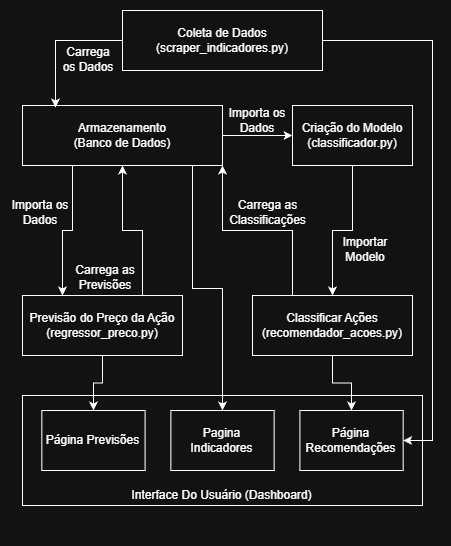

The diagram above was exported from draw.io. Its source (the exported page's mxGraphModel, read from the mxfile embedded in the PNG):
<mxGraphModel dx="1426" dy="743" grid="1" gridSize="10" guides="1" tooltips="1" connect="1" arrows="1" fold="1" page="1" pageScale="1" pageWidth="827" pageHeight="1169" math="0" shadow="0">
  <root>
    <mxCell id="0" />
    <mxCell id="1" parent="0" />
    <mxCell id="_55CzJYv8tYsAUr5QqQu-38" connectable="0" parent="1" style="group" value="" vertex="1">
      <mxGeometry height="140" width="400" x="120" y="470" as="geometry" />
    </mxCell>
    <mxCell id="_55CzJYv8tYsAUr5QqQu-2" parent="_55CzJYv8tYsAUr5QqQu-38" style="rounded=0;whiteSpace=wrap;html=1;" value="" vertex="1">
      <mxGeometry height="110" width="400" as="geometry" />
    </mxCell>
    <mxCell id="_55CzJYv8tYsAUr5QqQu-37" parent="_55CzJYv8tYsAUr5QqQu-38" style="text;html=1;whiteSpace=wrap;strokeColor=none;fillColor=none;align=center;verticalAlign=middle;rounded=0;" value="Interface Do Usuário (Dashboard)" vertex="1">
      <mxGeometry height="30" width="187.09677419354838" x="106.45161290322581" y="85" as="geometry" />
    </mxCell>
    <mxCell id="_55CzJYv8tYsAUr5QqQu-40" parent="_55CzJYv8tYsAUr5QqQu-38" style="rounded=0;whiteSpace=wrap;html=1;" value="Página Previsões" vertex="1">
      <mxGeometry height="60" width="103.22580645161291" x="19.354838709677423" y="15" as="geometry" />
    </mxCell>
    <mxCell id="_55CzJYv8tYsAUr5QqQu-39" parent="_55CzJYv8tYsAUr5QqQu-38" style="rounded=0;whiteSpace=wrap;html=1;" value="Página Recomendações" vertex="1">
      <mxGeometry height="60" width="103.22580645161291" x="277.4193548387097" y="15" as="geometry" />
    </mxCell>
    <mxCell id="_55CzJYv8tYsAUr5QqQu-46" parent="_55CzJYv8tYsAUr5QqQu-38" style="rounded=0;whiteSpace=wrap;html=1;" value="Pagina Indicadores" vertex="1">
      <mxGeometry height="60" width="103.22580645161291" x="148.38709677419357" y="15" as="geometry" />
    </mxCell>
    <mxCell id="_55CzJYv8tYsAUr5QqQu-60" edge="1" parent="1" source="_55CzJYv8tYsAUr5QqQu-1" style="edgeStyle=orthogonalEdgeStyle;rounded=0;orthogonalLoop=1;jettySize=auto;html=1;exitX=1;exitY=0.5;exitDx=0;exitDy=0;entryX=1;entryY=0.5;entryDx=0;entryDy=0;" target="_55CzJYv8tYsAUr5QqQu-39">
      <mxGeometry relative="1" as="geometry">
        <Array as="points">
          <mxPoint x="530" y="115" />
          <mxPoint x="530" y="515" />
        </Array>
      </mxGeometry>
    </mxCell>
    <mxCell id="_55CzJYv8tYsAUr5QqQu-1" parent="1" style="rounded=0;whiteSpace=wrap;html=1;" value="Coleta de Dados&lt;br&gt;(scraper_indicadores.py)" vertex="1">
      <mxGeometry height="60" width="200" x="220" y="85" as="geometry" />
    </mxCell>
    <mxCell id="_55CzJYv8tYsAUr5QqQu-54" edge="1" parent="1" source="_55CzJYv8tYsAUr5QqQu-3" style="edgeStyle=orthogonalEdgeStyle;rounded=0;orthogonalLoop=1;jettySize=auto;html=1;exitX=0.25;exitY=1;exitDx=0;exitDy=0;entryX=0.25;entryY=0;entryDx=0;entryDy=0;" target="_55CzJYv8tYsAUr5QqQu-10">
      <mxGeometry relative="1" as="geometry" />
    </mxCell>
    <mxCell id="_55CzJYv8tYsAUr5QqQu-56" edge="1" parent="1" source="_55CzJYv8tYsAUr5QqQu-3" style="edgeStyle=orthogonalEdgeStyle;rounded=0;orthogonalLoop=1;jettySize=auto;html=1;exitX=1;exitY=0.5;exitDx=0;exitDy=0;entryX=0;entryY=0.5;entryDx=0;entryDy=0;" target="_55CzJYv8tYsAUr5QqQu-6">
      <mxGeometry relative="1" as="geometry" />
    </mxCell>
    <mxCell id="_55CzJYv8tYsAUr5QqQu-59" edge="1" parent="1" source="_55CzJYv8tYsAUr5QqQu-3" style="edgeStyle=orthogonalEdgeStyle;rounded=0;orthogonalLoop=1;jettySize=auto;html=1;exitX=0.75;exitY=1;exitDx=0;exitDy=0;" target="_55CzJYv8tYsAUr5QqQu-46">
      <mxGeometry relative="1" as="geometry">
        <Array as="points">
          <mxPoint x="290" y="240" />
          <mxPoint x="290" y="363" />
          <mxPoint x="320" y="363" />
        </Array>
      </mxGeometry>
    </mxCell>
    <mxCell id="_55CzJYv8tYsAUr5QqQu-3" parent="1" style="rounded=0;whiteSpace=wrap;html=1;" value="Armazenamento&lt;div&gt;(Banco de Dados)&lt;/div&gt;" vertex="1">
      <mxGeometry height="60" width="200" x="120" y="180" as="geometry" />
    </mxCell>
    <mxCell id="_55CzJYv8tYsAUr5QqQu-21" edge="1" parent="1" source="_55CzJYv8tYsAUr5QqQu-6" style="edgeStyle=orthogonalEdgeStyle;rounded=0;orthogonalLoop=1;jettySize=auto;html=1;exitX=0.5;exitY=1;exitDx=0;exitDy=0;" target="_55CzJYv8tYsAUr5QqQu-20">
      <mxGeometry relative="1" as="geometry" />
    </mxCell>
    <mxCell id="_55CzJYv8tYsAUr5QqQu-6" parent="1" style="rounded=0;whiteSpace=wrap;html=1;" value="Criação do Modelo&lt;div&gt;(classificador.py)&lt;/div&gt;" vertex="1">
      <mxGeometry height="60" width="120" x="390" y="180" as="geometry" />
    </mxCell>
    <mxCell id="_55CzJYv8tYsAUr5QqQu-55" edge="1" parent="1" source="_55CzJYv8tYsAUr5QqQu-10" style="edgeStyle=orthogonalEdgeStyle;rounded=0;orthogonalLoop=1;jettySize=auto;html=1;exitX=0.75;exitY=0;exitDx=0;exitDy=0;entryX=0.5;entryY=1;entryDx=0;entryDy=0;" target="_55CzJYv8tYsAUr5QqQu-3">
      <mxGeometry relative="1" as="geometry" />
    </mxCell>
    <mxCell id="_55CzJYv8tYsAUr5QqQu-10" parent="1" style="rounded=0;whiteSpace=wrap;html=1;" value="&lt;div&gt;Previsão do Preço da Ação&lt;/div&gt;(regressor_preco.py)" vertex="1">
      <mxGeometry height="60" width="160" x="120" y="370" as="geometry" />
    </mxCell>
    <mxCell id="_55CzJYv8tYsAUr5QqQu-17" parent="1" style="text;html=1;whiteSpace=wrap;strokeColor=none;fillColor=none;align=center;verticalAlign=middle;rounded=0;" value="Importa os Dados" vertex="1">
      <mxGeometry height="30" width="60" x="108" y="272" as="geometry" />
    </mxCell>
    <mxCell id="_55CzJYv8tYsAUr5QqQu-18" parent="1" style="text;html=1;whiteSpace=wrap;strokeColor=none;fillColor=none;align=center;verticalAlign=middle;rounded=0;" value="Carrega as Previsões" vertex="1">
      <mxGeometry height="30" width="70" x="168" y="337" as="geometry" />
    </mxCell>
    <mxCell id="_55CzJYv8tYsAUr5QqQu-19" parent="1" style="text;html=1;whiteSpace=wrap;strokeColor=none;fillColor=none;align=center;verticalAlign=middle;rounded=0;" value="Importa os Dados" vertex="1">
      <mxGeometry height="30" width="60" x="325" y="180" as="geometry" />
    </mxCell>
    <mxCell id="_55CzJYv8tYsAUr5QqQu-57" edge="1" parent="1" source="_55CzJYv8tYsAUr5QqQu-20" style="edgeStyle=orthogonalEdgeStyle;rounded=0;orthogonalLoop=1;jettySize=auto;html=1;exitX=0.25;exitY=0;exitDx=0;exitDy=0;entryX=1;entryY=1;entryDx=0;entryDy=0;" target="_55CzJYv8tYsAUr5QqQu-3">
      <mxGeometry relative="1" as="geometry" />
    </mxCell>
    <mxCell id="_55CzJYv8tYsAUr5QqQu-20" parent="1" style="rounded=0;whiteSpace=wrap;html=1;" value="&lt;div&gt;Classificar Ações&lt;/div&gt;(recomendador_acoes.py)" vertex="1">
      <mxGeometry height="60" width="160" x="350" y="370" as="geometry" />
    </mxCell>
    <mxCell id="_55CzJYv8tYsAUr5QqQu-22" parent="1" style="text;html=1;whiteSpace=wrap;strokeColor=none;fillColor=none;align=center;verticalAlign=middle;rounded=0;" value="Importar Modelo" vertex="1">
      <mxGeometry height="30" width="60" x="433" y="309" as="geometry" />
    </mxCell>
    <mxCell id="_55CzJYv8tYsAUr5QqQu-27" parent="1" style="text;html=1;whiteSpace=wrap;strokeColor=none;fillColor=none;align=center;verticalAlign=middle;rounded=0;" value="Carrega as Classificações" vertex="1">
      <mxGeometry height="30" width="85" x="323" y="272" as="geometry" />
    </mxCell>
    <mxCell id="_55CzJYv8tYsAUr5QqQu-31" parent="1" style="text;html=1;whiteSpace=wrap;strokeColor=none;fillColor=none;align=center;verticalAlign=middle;rounded=0;rotation=0;" value="Carrega os Dados" vertex="1">
      <mxGeometry height="30" width="60" x="156" y="119" as="geometry" />
    </mxCell>
    <mxCell id="_55CzJYv8tYsAUr5QqQu-47" edge="1" parent="1" source="_55CzJYv8tYsAUr5QqQu-10" style="edgeStyle=orthogonalEdgeStyle;rounded=0;orthogonalLoop=1;jettySize=auto;html=1;exitX=0.5;exitY=1;exitDx=0;exitDy=0;" target="_55CzJYv8tYsAUr5QqQu-40">
      <mxGeometry relative="1" as="geometry" />
    </mxCell>
    <mxCell id="_55CzJYv8tYsAUr5QqQu-48" edge="1" parent="1" source="_55CzJYv8tYsAUr5QqQu-20" style="edgeStyle=orthogonalEdgeStyle;rounded=0;orthogonalLoop=1;jettySize=auto;html=1;exitX=0.5;exitY=1;exitDx=0;exitDy=0;entryX=0.5;entryY=0;entryDx=0;entryDy=0;" target="_55CzJYv8tYsAUr5QqQu-39">
      <mxGeometry relative="1" as="geometry" />
    </mxCell>
    <mxCell id="_55CzJYv8tYsAUr5QqQu-58" edge="1" parent="1" source="_55CzJYv8tYsAUr5QqQu-1" style="edgeStyle=orthogonalEdgeStyle;rounded=0;orthogonalLoop=1;jettySize=auto;html=1;exitX=0;exitY=0.5;exitDx=0;exitDy=0;entryX=0.165;entryY=0.033;entryDx=0;entryDy=0;entryPerimeter=0;" target="_55CzJYv8tYsAUr5QqQu-3">
      <mxGeometry relative="1" as="geometry" />
    </mxCell>
  </root>
</mxGraphModel>